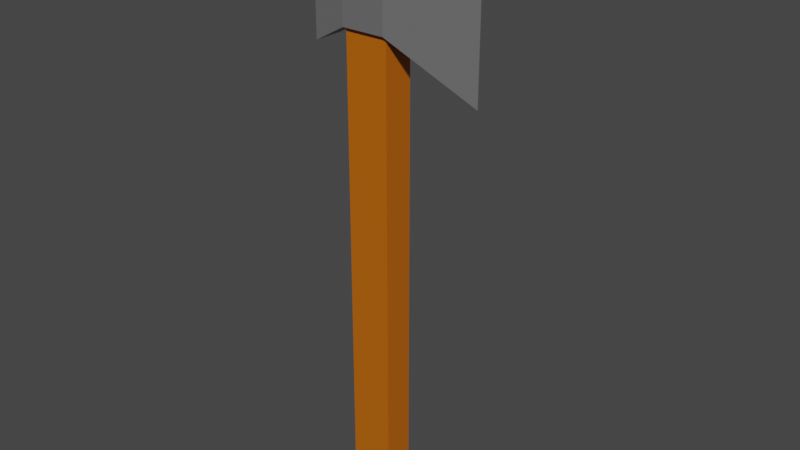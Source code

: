 # Source: StoneAxe.blend  (saved by Blender 2.92.15; exported with 4.5.12 LTS)
import bpy
from mathutils import Matrix  # noqa: F401  (used for matrix-valued properties, if any)

bpy.ops.wm.read_factory_settings(use_empty=True)
scene = bpy.context.scene
scene.name = 'Scene'

# ---- collections
col_collection = bpy.data.collections.new('Collection'); scene.collection.children.link(col_collection)

# ---- materials (node trees are filled in below, after node groups)
mat_material = bpy.data.materials.new('Material')
mat_material.alpha_threshold = 0.0
mat_material.use_transparent_shadow = False
mat_material.line_color = (0.0, 0.0, 0.0, 1.0)
mat_material_002 = bpy.data.materials.new('Material.002')
mat_material_002.use_transparent_shadow = False

# ---- material node trees
mat_material.use_nodes = True; mat_material.node_tree.nodes.clear()
_N = mat_material.node_tree.nodes; _L = mat_material.node_tree.links
n0 = _N.new('ShaderNodeOutputMaterial'); n0.name = 'Material Output'; n0.location = (300, 300)
n1 = _N.new('ShaderNodeBsdfPrincipled'); n1.name = 'Principled BSDF'; n1.location = (10, 300)
n1.distribution = 'GGX'
n1.subsurface_method = 'BURLEY'
n1.inputs[0].default_value = (0.1473, 0.1473, 0.1473, 1.0)
n1.inputs[2].default_value = 0.4
n1.inputs[3].default_value = 1.45
n1.inputs[27].default_value = (0.0, 0.0, 0.0, 1.0)
n1.inputs[28].default_value = 1.0
_L.new(n1.outputs[0], n0.inputs[0])
n0.is_active_output = True
mat_material_002.use_nodes = True; mat_material_002.node_tree.nodes.clear()
_N = mat_material_002.node_tree.nodes; _L = mat_material_002.node_tree.links
n0 = _N.new('ShaderNodeBsdfPrincipled'); n0.name = 'Principled BSDF'; n0.location = (10, 300)
n0.distribution = 'GGX'
n0.subsurface_method = 'BURLEY'
n0.inputs[0].default_value = (0.5173, 0.1245, 0.0, 1.0)
n0.inputs[3].default_value = 1.45
n0.inputs[27].default_value = (0.0, 0.0, 0.0, 1.0)
n0.inputs[28].default_value = 1.0
n1 = _N.new('ShaderNodeOutputMaterial'); n1.name = 'Material Output'; n1.location = (300, 300)
_L.new(n0.outputs[0], n1.inputs[0])
n1.is_active_output = True

# ---- world
world_world = bpy.data.worlds.new('World'); scene.world = world_world
world_world.use_nodes = True; world_world.node_tree.nodes.clear()
_N = world_world.node_tree.nodes; _L = world_world.node_tree.links
n0 = _N.new('ShaderNodeOutputWorld'); n0.name = 'World Output'; n0.location = (300, 300)
n1 = _N.new('ShaderNodeBackground'); n1.name = 'Background'; n1.location = (10, 300)
n1.inputs[0].default_value = (0.05088, 0.05088, 0.05088, 1.0)
_L.new(n1.outputs[0], n0.inputs[0])
n0.is_active_output = True
world_world.color = (0.05088, 0.05088, 0.05088)
world_world.use_sun_shadow = False
world_world.sun_shadow_jitter_overblur = 0.0

# ---- meshes
me_cube = bpy.data.meshes.new('Cube')
me_cube.from_pydata([(0.8117, 0.4209, 1.0), (0.8117, 0.4209, -1.0), (0.8117, -0.4277, 1.0), (0.8117, -0.4277, -1.0), (-0.3675, 0.4209, 1.0), (-0.3675, 0.4209, -1.0), (-0.3675, -0.4277, 1.0), (-0.3675, -0.4277, -1.0), (0.8117, -0.4277, 11.78), (-0.3675, -0.4277, 11.78), (0.8117, 0.4209, 11.78), (-0.3675, 0.4209, 11.78), (0.8117, -0.4277, 13.61), (-0.3675, -0.4277, 13.61), (0.8117, 0.4209, 13.61), (-0.3675, 0.4209, 13.61), (-1.318, -0.3032, 11.26), (-1.318, 0.2964, 11.26), (-1.318, -0.3032, 14.13), (-1.318, 0.2964, 14.13), (3.054, -0.007327, 10.46), (3.054, -0.005963, 10.46), (3.054, -0.007327, 14.93), (3.054, -0.005963, 14.93), (0.8117, -0.5407, 11.78), (-0.3675, -0.5407, 11.78), (0.8117, -0.5407, 13.61), (-0.3675, -0.5407, 13.61), (-1.318, -0.4163, 11.26), (-1.318, -0.4163, 14.13), (3.054, -0.0123, 14.93), (3.054, -0.0123, 10.46), (-0.3675, 0.5201, 11.78), (0.8117, 0.5201, 11.78), (-0.3675, 0.5201, 13.61), (0.8117, 0.5201, 13.61), (-1.318, 0.3957, 11.26), (-1.318, 0.3957, 14.13), (3.054, -0.00176, 14.93), (3.054, -0.00176, 10.46), (0.8117, -0.4277, 14.11), (0.418, -0.03399, 14.5), (0.02618, -0.03399, 14.5), (-0.3675, -0.4277, 14.11), (0.8117, 0.4209, 14.11), (0.418, 0.0272, 14.5), (0.02618, 0.0272, 14.5), (-0.3675, 0.4209, 14.11)], [], [(4, 6, 9, 11), (3, 2, 6, 7), (7, 6, 4, 5), (5, 1, 3, 7), (1, 0, 2, 3), (5, 4, 0, 1), (14, 22, 38, 35), (2, 0, 10, 8), (0, 4, 11, 10), (6, 2, 8, 9), (14, 15, 47, 44), (13, 18, 29, 27), (22, 20, 39, 38), (12, 13, 27, 26), (12, 14, 44, 40), (45, 46, 42, 41), (15, 13, 43, 47), (17, 16, 18, 19), (13, 15, 19, 18), (8, 21, 31, 24), (11, 9, 16, 17), (21, 20, 22, 23), (8, 10, 20, 21), (10, 11, 32, 33), (14, 12, 23, 22), (26, 24, 31, 30), (25, 24, 26, 27), (25, 27, 29, 28), (23, 12, 26, 30), (21, 23, 30, 31), (9, 8, 24, 25), (16, 9, 25, 28), (18, 16, 28, 29), (33, 32, 34, 35), (34, 32, 36, 37), (33, 35, 38, 39), (11, 17, 36, 32), (17, 19, 37, 36), (15, 14, 35, 34), (19, 15, 34, 37), (20, 10, 33, 39), (41, 42, 43, 40), (45, 41, 40, 44), (42, 46, 47, 43), (46, 45, 44, 47), (13, 12, 40, 43)])
me_cube.polygons.foreach_set('material_index', [1, 1, 1, 0, 1, 1, 0, 1, 1, 1, 1, 0, 0, 0, 1, 1, 1, 0, 0, 0, 0, 0, 0, 0, 0, 0, 0, 0, 0, 0, 0, 0, 0, 0, 0, 0, 0, 0, 0, 0, 0, 1, 1, 1, 1, 1])
_uv = me_cube.uv_layers.new(name='UVMap')
_uv.uv.foreach_set('vector', [0.625, 0.25, 0.625, 0.0, 0.625, 0.0, 0.625, 0.25, 0.375, 0.75, 0.625, 0.75, 0.625, 1.0, 0.375, 1.0, 0.375, 0.0, 0.625, 0.0, 0.625, 0.25, 0.375, 0.25, 0.125, 0.5, 0.375, 0.5, 0.375, 0.75, 0.125, 0.75, 0.375, 0.5, 0.625, 0.5, 0.625, 0.75, 0.375, 0.75, 0.375, 0.25, 0.625, 0.25, 0.625, 0.5, 0.375, 0.5, 0.625, 0.5, 0.625, 0.5, 0.625, 0.5, 0.625, 0.5, 0.625, 0.75, 0.625, 0.5, 0.625, 0.5, 0.625, 0.75, 0.625, 0.5, 0.625, 0.25, 0.625, 0.25, 0.625, 0.5, 0.625, 1.0, 0.625, 0.75, 0.625, 0.75, 0.625, 1.0, 0.625, 0.5, 0.625, 0.25, 0.625, 0.25, 0.625, 0.5, 0.625, 0.0, 0.625, 0.0, 0.625, 0.0, 0.625, 0.0, 0.625, 0.5, 0.625, 0.5, 0.625, 0.5, 0.625, 0.5, 0.625, 0.75, 0.625, 1.0, 0.625, 1.0, 0.625, 0.75, 0.625, 0.75, 0.625, 0.5, 0.625, 0.5, 0.625, 0.75, 0.7085, 0.616, 0.7915, 0.616, 0.7915, 0.634, 0.7085, 0.634, 0.625, 0.25, 0.625, 0.0, 0.625, 0.0, 0.625, 0.25, 0.625, 0.25, 0.625, 0.0, 0.625, 0.0, 0.625, 0.25, 0.625, 0.0, 0.625, 0.25, 0.625, 0.25, 0.625, 0.0, 0.625, 0.75, 0.625, 0.75, 0.625, 0.75, 0.625, 0.75, 0.625, 0.25, 0.625, 0.0, 0.625, 0.0, 0.625, 0.25, 0.625, 0.75, 0.625, 0.5, 0.625, 0.5, 0.625, 0.75, 0.625, 0.75, 0.625, 0.5, 0.625, 0.5, 0.625, 0.75, 0.625, 0.5, 0.625, 0.25, 0.625, 0.25, 0.625, 0.5, 0.625, 0.5, 0.625, 0.75, 0.625, 0.75, 0.625, 0.5, 0.625, 0.75, 0.625, 0.75, 0.625, 0.75, 0.625, 0.75, 0.625, 1.0, 0.625, 0.75, 0.625, 0.75, 0.625, 1.0, 0.625, 1.0, 0.625, 1.0, 0.625, 1.0, 0.625, 1.0, 0.625, 0.75, 0.625, 0.75, 0.625, 0.75, 0.625, 0.75, 0.625, 0.75, 0.625, 0.75, 0.625, 0.75, 0.625, 0.75, 0.625, 1.0, 0.625, 0.75, 0.625, 0.75, 0.625, 1.0, 0.625, 0.0, 0.625, 0.0, 0.625, 0.0, 0.625, 0.0, 0.625, 0.0, 0.625, 0.0, 0.625, 0.0, 0.625, 0.0, 0.625, 0.5, 0.625, 0.25, 0.625, 0.25, 0.625, 0.5, 0.625, 0.25, 0.625, 0.25, 0.625, 0.25, 0.625, 0.25, 0.625, 0.5, 0.625, 0.5, 0.625, 0.5, 0.625, 0.5, 0.625, 0.25, 0.625, 0.25, 0.625, 0.25, 0.625, 0.25, 0.625, 0.25, 0.625, 0.25, 0.625, 0.25, 0.625, 0.25, 0.625, 0.25, 0.625, 0.5, 0.625, 0.5, 0.625, 0.25, 0.625, 0.25, 0.625, 0.25, 0.625, 0.25, 0.625, 0.25, 0.625, 0.5, 0.625, 0.5, 0.625, 0.5, 0.625, 0.5, 0.7085, 0.634, 0.7915, 0.634, 0.875, 0.75, 0.625, 0.75, 0.7085, 0.616, 0.7085, 0.634, 0.625, 0.75, 0.625, 0.5, 0.7915, 0.634, 0.7915, 0.616, 0.875, 0.5, 0.875, 0.75, 0.7915, 0.616, 0.7085, 0.616, 0.625, 0.5, 0.875, 0.5, 0.625, 1.0, 0.625, 0.75, 0.625, 0.75, 0.625, 1.0])
me_cube.materials.append(mat_material)
me_cube.materials.append(mat_material_002)
me_cube.use_remesh_preserve_volume = False
me_cube.use_remesh_preserve_attributes = False
me_cube.use_mirror_vertex_groups = False
me_cube.update()

# ---- objects
ob_cube = bpy.data.objects.new('Cube', me_cube)

# ---- transforms, parenting, visibility, modifiers, constraints
ob_cube.location = (0.0, 0.0, 0.0)
ob_cube.lock_rotations_4d = False
ob_cube.empty_display_type = 'ARROWS'
ob_cube.lineart.crease_threshold = 0.0

# ---- collection membership
col_collection.objects.link(ob_cube)

# ---- scene / render settings (as saved in the file)
scene.frame_start = 1; scene.frame_end = 250; scene.frame_set(1)
scene.render.engine = 'BLENDER_EEVEE_NEXT'
scene.cycles.use_denoising = False
scene.cycles.samples = 128
scene.cycles.sampling_pattern = 'TABULATED_SOBOL'
scene.cycles.use_adaptive_sampling = False
scene.cycles.use_light_tree = False
scene.view_settings.view_transform = 'Filmic'
bpy.context.view_layer.update()

# ---- added for rendering (the .blend has no active camera and no usable light): camera, sun
cam_auto = bpy.data.cameras.new('AutoCamera')
cam_auto.lens = 50.0
cam_auto.sensor_width = 36.0
cam_auto.clip_end = 1000.0
ob_auto_camera = bpy.data.objects.new('AutoCamera', cam_auto)
scene.collection.objects.link(ob_auto_camera)
ob_auto_camera.location = (16.1841, -18.3897, 19.2184)
ob_auto_camera.rotation_euler = (1.09748, -7.21219e-08, 0.694738)
scene.camera = ob_auto_camera
light_auto_sun = bpy.data.lights.new('AutoSun', 'SUN')
light_auto_sun.energy = 3.0
light_auto_sun.angle = 0.0523599
ob_auto_sun = bpy.data.objects.new('AutoSun', light_auto_sun)
scene.collection.objects.link(ob_auto_sun)
ob_auto_sun.rotation_euler = (0.872665, 0.174533, 0.523599)
bpy.context.view_layer.update()
